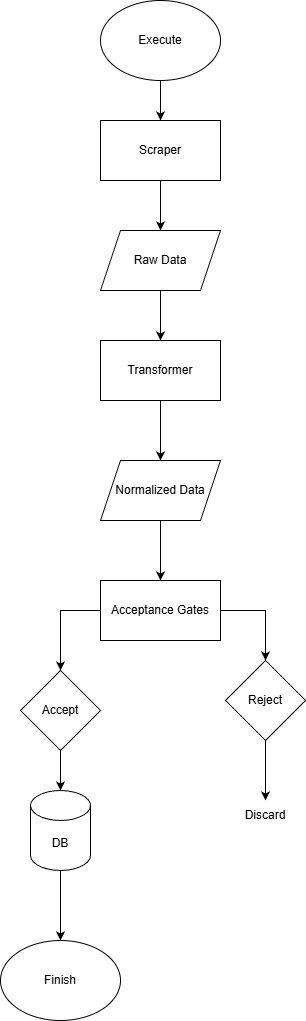

The diagram above was exported from draw.io. Its source (the exported page's mxGraphModel, read from the mxfile embedded in the PNG):
<mxGraphModel dx="1657" dy="780" grid="1" gridSize="10" guides="1" tooltips="1" connect="1" arrows="1" fold="1" page="1" pageScale="1" pageWidth="850" pageHeight="1100" math="0" shadow="0">
  <root>
    <mxCell id="0" />
    <mxCell id="1" parent="0" />
    <mxCell id="yW7OZJFpWkZrAMRpN0u4-3" edge="1" parent="1" source="yW7OZJFpWkZrAMRpN0u4-1" style="edgeStyle=orthogonalEdgeStyle;rounded=0;orthogonalLoop=1;jettySize=auto;html=1;" target="yW7OZJFpWkZrAMRpN0u4-2" value="">
      <mxGeometry relative="1" as="geometry" />
    </mxCell>
    <mxCell id="yW7OZJFpWkZrAMRpN0u4-1" parent="1" style="ellipse;whiteSpace=wrap;html=1;" value="Execute" vertex="1">
      <mxGeometry height="80" width="120" x="365" y="20" as="geometry" />
    </mxCell>
    <mxCell id="yW7OZJFpWkZrAMRpN0u4-5" edge="1" parent="1" source="yW7OZJFpWkZrAMRpN0u4-2" style="edgeStyle=orthogonalEdgeStyle;rounded=0;orthogonalLoop=1;jettySize=auto;html=1;" target="yW7OZJFpWkZrAMRpN0u4-4" value="">
      <mxGeometry relative="1" as="geometry" />
    </mxCell>
    <mxCell id="yW7OZJFpWkZrAMRpN0u4-2" parent="1" style="rounded=0;whiteSpace=wrap;html=1;" value="Scraper" vertex="1">
      <mxGeometry height="60" width="120" x="365" y="140" as="geometry" />
    </mxCell>
    <mxCell id="yW7OZJFpWkZrAMRpN0u4-7" edge="1" parent="1" source="yW7OZJFpWkZrAMRpN0u4-4" style="edgeStyle=orthogonalEdgeStyle;rounded=0;orthogonalLoop=1;jettySize=auto;html=1;" target="yW7OZJFpWkZrAMRpN0u4-6" value="">
      <mxGeometry relative="1" as="geometry" />
    </mxCell>
    <mxCell id="yW7OZJFpWkZrAMRpN0u4-4" parent="1" style="shape=parallelogram;perimeter=parallelogramPerimeter;whiteSpace=wrap;html=1;fixedSize=1;" value="Raw Data" vertex="1">
      <mxGeometry height="60" width="120" x="365" y="250" as="geometry" />
    </mxCell>
    <mxCell id="yW7OZJFpWkZrAMRpN0u4-9" edge="1" parent="1" source="yW7OZJFpWkZrAMRpN0u4-6" style="edgeStyle=orthogonalEdgeStyle;rounded=0;orthogonalLoop=1;jettySize=auto;html=1;" target="yW7OZJFpWkZrAMRpN0u4-8" value="">
      <mxGeometry relative="1" as="geometry" />
    </mxCell>
    <mxCell id="yW7OZJFpWkZrAMRpN0u4-6" parent="1" style="rounded=0;whiteSpace=wrap;html=1;" value="Transformer" vertex="1">
      <mxGeometry height="60" width="120" x="365" y="360" as="geometry" />
    </mxCell>
    <mxCell id="yW7OZJFpWkZrAMRpN0u4-23" edge="1" parent="1" source="yW7OZJFpWkZrAMRpN0u4-8" style="edgeStyle=orthogonalEdgeStyle;rounded=0;orthogonalLoop=1;jettySize=auto;html=1;" target="yW7OZJFpWkZrAMRpN0u4-12" value="">
      <mxGeometry relative="1" as="geometry" />
    </mxCell>
    <mxCell id="yW7OZJFpWkZrAMRpN0u4-8" parent="1" style="shape=parallelogram;perimeter=parallelogramPerimeter;whiteSpace=wrap;html=1;fixedSize=1;" value="Normalized Data" vertex="1">
      <mxGeometry height="60" width="120" x="365" y="480" as="geometry" />
    </mxCell>
    <mxCell id="yW7OZJFpWkZrAMRpN0u4-15" edge="1" parent="1" source="yW7OZJFpWkZrAMRpN0u4-12" style="edgeStyle=orthogonalEdgeStyle;rounded=0;orthogonalLoop=1;jettySize=auto;html=1;exitX=0;exitY=0.5;exitDx=0;exitDy=0;entryX=0.5;entryY=0;entryDx=0;entryDy=0;" target="yW7OZJFpWkZrAMRpN0u4-13">
      <mxGeometry relative="1" as="geometry" />
    </mxCell>
    <mxCell id="yW7OZJFpWkZrAMRpN0u4-16" edge="1" parent="1" source="yW7OZJFpWkZrAMRpN0u4-12" style="edgeStyle=orthogonalEdgeStyle;rounded=0;orthogonalLoop=1;jettySize=auto;html=1;exitX=1;exitY=0.5;exitDx=0;exitDy=0;entryX=0.5;entryY=0;entryDx=0;entryDy=0;" target="yW7OZJFpWkZrAMRpN0u4-14">
      <mxGeometry relative="1" as="geometry" />
    </mxCell>
    <mxCell id="yW7OZJFpWkZrAMRpN0u4-12" parent="1" style="rounded=0;whiteSpace=wrap;html=1;" value="Acceptance Gates" vertex="1">
      <mxGeometry height="60" width="120" x="365" y="600" as="geometry" />
    </mxCell>
    <mxCell id="yW7OZJFpWkZrAMRpN0u4-18" edge="1" parent="1" source="yW7OZJFpWkZrAMRpN0u4-13" style="edgeStyle=orthogonalEdgeStyle;rounded=0;orthogonalLoop=1;jettySize=auto;html=1;" target="yW7OZJFpWkZrAMRpN0u4-17" value="">
      <mxGeometry relative="1" as="geometry" />
    </mxCell>
    <mxCell id="yW7OZJFpWkZrAMRpN0u4-13" parent="1" style="rhombus;whiteSpace=wrap;html=1;" value="Accept" vertex="1">
      <mxGeometry height="80" width="80" x="285" y="690" as="geometry" />
    </mxCell>
    <mxCell id="yW7OZJFpWkZrAMRpN0u4-22" edge="1" parent="1" source="yW7OZJFpWkZrAMRpN0u4-14" style="edgeStyle=orthogonalEdgeStyle;rounded=0;orthogonalLoop=1;jettySize=auto;html=1;" target="yW7OZJFpWkZrAMRpN0u4-21" value="">
      <mxGeometry relative="1" as="geometry" />
    </mxCell>
    <mxCell id="yW7OZJFpWkZrAMRpN0u4-14" parent="1" style="rhombus;whiteSpace=wrap;html=1;" value="Reject" vertex="1">
      <mxGeometry height="80" width="80" x="490" y="680" as="geometry" />
    </mxCell>
    <mxCell id="yW7OZJFpWkZrAMRpN0u4-20" edge="1" parent="1" source="yW7OZJFpWkZrAMRpN0u4-17" style="edgeStyle=orthogonalEdgeStyle;rounded=0;orthogonalLoop=1;jettySize=auto;html=1;" target="yW7OZJFpWkZrAMRpN0u4-19" value="">
      <mxGeometry relative="1" as="geometry" />
    </mxCell>
    <mxCell id="yW7OZJFpWkZrAMRpN0u4-17" parent="1" style="shape=cylinder3;whiteSpace=wrap;html=1;boundedLbl=1;backgroundOutline=1;size=15;" value="DB" vertex="1">
      <mxGeometry height="80" width="60" x="295" y="810" as="geometry" />
    </mxCell>
    <mxCell id="yW7OZJFpWkZrAMRpN0u4-19" parent="1" style="ellipse;whiteSpace=wrap;html=1;" value="Finish" vertex="1">
      <mxGeometry height="80" width="120" x="265" y="960" as="geometry" />
    </mxCell>
    <mxCell id="yW7OZJFpWkZrAMRpN0u4-21" parent="1" style="text;html=1;whiteSpace=wrap;strokeColor=none;fillColor=none;align=center;verticalAlign=middle;rounded=0;" value="Discard" vertex="1">
      <mxGeometry height="30" width="60" x="500" y="820" as="geometry" />
    </mxCell>
  </root>
</mxGraphModel>